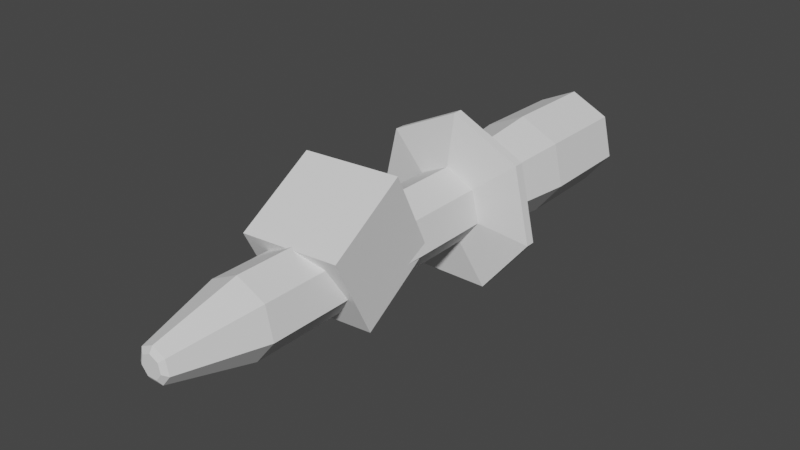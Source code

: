 # Source: Pipette_Blender.blend  (saved by Blender 2.80.74; exported with 4.5.12 LTS)
import bpy
from mathutils import Matrix  # noqa: F401  (used for matrix-valued properties, if any)

bpy.ops.wm.read_factory_settings(use_empty=True)
scene = bpy.context.scene
scene.name = 'Scene'

# ---- collections
col_collection = bpy.data.collections.new('Collection'); scene.collection.children.link(col_collection)

# ---- world
world_world = bpy.data.worlds.new('World'); scene.world = world_world
world_world.use_nodes = True; world_world.node_tree.nodes.clear()
_N = world_world.node_tree.nodes; _L = world_world.node_tree.links
n0 = _N.new('ShaderNodeOutputWorld'); n0.name = 'World Output'; n0.location = (300, 300)
n1 = _N.new('ShaderNodeBackground'); n1.name = 'Background'; n1.location = (10, 300)
n1.inputs[0].default_value = (0.05088, 0.05088, 0.05088, 1.0)
_L.new(n1.outputs[0], n0.inputs[0])
n0.is_active_output = True
world_world.color = (0.05088, 0.05088, 0.05088)
world_world.use_sun_shadow = False
world_world.sun_shadow_jitter_overblur = 0.0

# ---- meshes
me_cylinder = bpy.data.meshes.new('Cylinder')
me_cylinder.from_pydata([(-8.661e-09, 0.7457, 1.0), (0.583, 0.4649, 1.0), (0.727, -0.1659, 1.0), (0.3236, -0.6719, 1.0), (-0.3236, -0.6719, 1.0), (-0.727, -0.1659, 1.0), (-0.583, 0.4649, 1.0), (1.445, 1.152, 1.209), (2.887e-08, 1.848, 1.209), (1.801, -0.4111, 1.209), (0.8017, -1.665, 1.209), (-0.8017, -1.665, 1.209), (-1.801, -0.4111, 1.209), (-1.445, 1.152, 1.209), (1.445, 1.152, 1.408), (3.142e-08, 1.848, 1.408), (1.801, -0.4111, 1.408), (0.8017, -1.665, 1.408), (-0.8017, -1.665, 1.408), (-1.801, -0.4111, 1.408), (-1.445, 1.152, 1.408), (0.6213, 0.4955, 1.606), (-5.897e-09, 0.7947, 1.606), (0.7748, -0.1768, 1.606), (0.3448, -0.716, 1.606), (-0.3448, -0.716, 1.606), (-0.7748, -0.1768, 1.606), (-0.6213, 0.4955, 1.606), (0.6213, 0.4955, 7.092), (-1.951e-07, 0.7947, 7.092), (0.7748, -0.1768, 7.092), (0.3448, -0.716, 7.092), (-0.3448, -0.716, 7.092), (-0.7748, -0.1768, 7.092), (-0.6213, 0.4955, 7.092), (0.2743, 0.2188, 8.846), (-2.098e-07, 0.3509, 8.846), (0.3421, -0.07808, 8.846), (0.1522, -0.3161, 8.846), (-0.1522, -0.3161, 8.846), (-0.3421, -0.07808, 8.846), (-0.2743, 0.2188, 8.846), (0.182, 0.1452, 8.92), (-2.659e-07, 0.2328, 8.92), (0.227, -0.05181, 8.92), (0.101, -0.2098, 8.92), (-0.101, -0.2098, 8.92), (-0.227, -0.05181, 8.92), (-0.182, 0.1452, 8.92), (0.4076, 0.325, -1.095), (0.5083, -0.116, -1.095), (0.2262, -0.4697, -1.095), (-0.2262, -0.4697, -1.095), (-0.5083, -0.116, -1.095), (-0.4076, 0.325, -1.095), (3.766e-08, 0.5213, -1.095), (-0.583, 0.4649, -0.8925), (-0.727, -0.1659, -0.8925), (-0.3236, -0.6719, -0.8925), (0.3236, -0.6719, -0.8925), (0.727, -0.1659, -0.8925), (5.571e-08, 0.7457, -0.8925), (0.583, 0.4649, -0.8925)], [], [(5, 4, 11, 12), (8, 13, 20, 15), (1, 0, 8, 7), (3, 2, 9, 10), (6, 5, 12, 13), (4, 3, 10, 11), (0, 6, 13, 8), (2, 1, 7, 9), (18, 17, 24, 25), (12, 11, 18, 19), (10, 9, 16, 17), (7, 8, 15, 14), (13, 12, 19, 20), (11, 10, 17, 18), (9, 7, 14, 16), (21, 22, 29, 28), (16, 14, 21, 23), (15, 20, 27, 22), (19, 18, 25, 26), (17, 16, 23, 24), (14, 15, 22, 21), (20, 19, 26, 27), (29, 34, 41, 36), (27, 26, 33, 34), (25, 24, 31, 32), (23, 21, 28, 30), (22, 27, 34, 29), (26, 25, 32, 33), (24, 23, 30, 31), (41, 40, 47, 48), (33, 32, 39, 40), (31, 30, 37, 38), (28, 29, 36, 35), (34, 33, 40, 41), (32, 31, 38, 39), (30, 28, 35, 37), (42, 43, 48, 47, 46, 45, 44), (39, 38, 45, 46), (37, 35, 42, 44), (36, 41, 48, 43), (40, 39, 46, 47), (38, 37, 44, 45), (35, 36, 43, 42), (60, 59, 51, 50), (62, 60, 50, 49), (58, 57, 53, 52), (61, 62, 49, 55), (56, 61, 55, 54), (57, 56, 54, 53), (49, 50, 51, 52, 53, 54, 55), (59, 58, 52, 51), (4, 5, 57, 58), (2, 3, 59, 60), (6, 0, 61, 56), (0, 1, 62, 61), (3, 4, 58, 59), (5, 6, 56, 57), (1, 2, 60, 62)])
_uv = me_cylinder.uv_layers.new(name='UVMap')
_uv.uv.foreach_set('vector', [0.2857, 1.0, 0.4286, 1.0, 0.4286, 1.0, 0.2857, 1.0, 2.98e-08, 1.0, 0.1429, 1.0, 0.1429, 1.0, 2.98e-08, 1.0, 0.8571, 1.0, 1.0, 1.0, 1.0, 1.0, 0.8571, 1.0, 0.5714, 1.0, 0.7143, 1.0, 0.7143, 1.0, 0.5714, 1.0, 0.1429, 1.0, 0.2857, 1.0, 0.2857, 1.0, 0.1429, 1.0, 0.4286, 1.0, 0.5714, 1.0, 0.5714, 1.0, 0.4286, 1.0, 2.98e-08, 1.0, 0.1429, 1.0, 0.1429, 1.0, 2.98e-08, 1.0, 0.7143, 1.0, 0.8571, 1.0, 0.8571, 1.0, 0.7143, 1.0, 0.4286, 1.0, 0.5714, 1.0, 0.5714, 1.0, 0.4286, 1.0, 0.2857, 1.0, 0.4286, 1.0, 0.4286, 1.0, 0.2857, 1.0, 0.5714, 1.0, 0.7143, 1.0, 0.7143, 1.0, 0.5714, 1.0, 0.8571, 1.0, 1.0, 1.0, 1.0, 1.0, 0.8571, 1.0, 0.1429, 1.0, 0.2857, 1.0, 0.2857, 1.0, 0.1429, 1.0, 0.4286, 1.0, 0.5714, 1.0, 0.5714, 1.0, 0.4286, 1.0, 0.7143, 1.0, 0.8571, 1.0, 0.8571, 1.0, 0.7143, 1.0, 0.8571, 1.0, 1.0, 1.0, 1.0, 1.0, 0.8571, 1.0, 0.7143, 1.0, 0.8571, 1.0, 0.8571, 1.0, 0.7143, 1.0, 2.98e-08, 1.0, 0.1429, 1.0, 0.1429, 1.0, 2.98e-08, 1.0, 0.2857, 1.0, 0.4286, 1.0, 0.4286, 1.0, 0.2857, 1.0, 0.5714, 1.0, 0.7143, 1.0, 0.7143, 1.0, 0.5714, 1.0, 0.8571, 1.0, 1.0, 1.0, 1.0, 1.0, 0.8571, 1.0, 0.1429, 1.0, 0.2857, 1.0, 0.2857, 1.0, 0.1429, 1.0, 2.98e-08, 1.0, 0.1429, 1.0, 0.1429, 1.0, 2.98e-08, 1.0, 0.1429, 1.0, 0.2857, 1.0, 0.2857, 1.0, 0.1429, 1.0, 0.4286, 1.0, 0.5714, 1.0, 0.5714, 1.0, 0.4286, 1.0, 0.7143, 1.0, 0.8571, 1.0, 0.8571, 1.0, 0.7143, 1.0, 2.98e-08, 1.0, 0.1429, 1.0, 0.1429, 1.0, 2.98e-08, 1.0, 0.2857, 1.0, 0.4286, 1.0, 0.4286, 1.0, 0.2857, 1.0, 0.5714, 1.0, 0.7143, 1.0, 0.7143, 1.0, 0.5714, 1.0, 0.1429, 1.0, 0.2857, 1.0, 0.2857, 1.0, 0.1429, 1.0, 0.2857, 1.0, 0.4286, 1.0, 0.4286, 1.0, 0.2857, 1.0, 0.5714, 1.0, 0.7143, 1.0, 0.7143, 1.0, 0.5714, 1.0, 0.8571, 1.0, 1.0, 1.0, 1.0, 1.0, 0.8571, 1.0, 0.1429, 1.0, 0.2857, 1.0, 0.2857, 1.0, 0.1429, 1.0, 0.4286, 1.0, 0.5714, 1.0, 0.5714, 1.0, 0.4286, 1.0, 0.7143, 1.0, 0.8571, 1.0, 0.8571, 1.0, 0.7143, 1.0, 0.4376, 0.3996, 0.25, 0.49, 0.06236, 0.3996, 0.01602, 0.1966, 0.1459, 0.03377, 0.3541, 0.03377, 0.484, 0.1966, 0.4286, 1.0, 0.5714, 1.0, 0.5714, 1.0, 0.4286, 1.0, 0.7143, 1.0, 0.8571, 1.0, 0.8571, 1.0, 0.7143, 1.0, 2.98e-08, 1.0, 0.1429, 1.0, 0.1429, 1.0, 2.98e-08, 1.0, 0.2857, 1.0, 0.4286, 1.0, 0.4286, 1.0, 0.2857, 1.0, 0.5714, 1.0, 0.7143, 1.0, 0.7143, 1.0, 0.5714, 1.0, 0.8571, 1.0, 1.0, 1.0, 1.0, 1.0, 0.8571, 1.0, 0.7143, 1.0, 0.5714, 1.0, 0.5714, 1.0, 0.7143, 1.0, 0.8571, 1.0, 0.7143, 1.0, 0.7143, 1.0, 0.8571, 1.0, 0.4286, 1.0, 0.2857, 1.0, 0.2857, 1.0, 0.4286, 1.0, 1.0, 1.0, 0.8571, 1.0, 0.8571, 1.0, 1.0, 1.0, 0.1429, 1.0, 2.98e-08, 1.0, 2.98e-08, 1.0, 0.1429, 1.0, 0.2857, 1.0, 0.1429, 1.0, 0.1429, 1.0, 0.2857, 1.0, 0.8571, 1.0, 0.7143, 1.0, 0.5714, 1.0, 0.4286, 1.0, 0.2857, 1.0, 0.1429, 1.0, 2.98e-08, 1.0, 0.5714, 1.0, 0.4286, 1.0, 0.4286, 1.0, 0.5714, 1.0, 0.4286, 1.0, 0.2857, 1.0, 0.2857, 1.0, 0.4286, 1.0, 0.7143, 1.0, 0.5714, 1.0, 0.5714, 1.0, 0.7143, 1.0, 0.1429, 1.0, 2.98e-08, 1.0, 2.98e-08, 1.0, 0.1429, 1.0, 1.0, 1.0, 0.8571, 1.0, 0.8571, 1.0, 1.0, 1.0, 0.5714, 1.0, 0.4286, 1.0, 0.4286, 1.0, 0.5714, 1.0, 0.2857, 1.0, 0.1429, 1.0, 0.1429, 1.0, 0.2857, 1.0, 0.8571, 1.0, 0.7143, 1.0, 0.7143, 1.0, 0.8571, 1.0])
me_cylinder.use_remesh_preserve_volume = False
me_cylinder.use_remesh_preserve_attributes = False
me_cylinder.use_mirror_vertex_groups = False
me_cylinder.update()
me_cylinder_001 = bpy.data.meshes.new('Cylinder.001')
me_cylinder_001.from_pydata([(-1.079e-08, 0.8775, 1.015), (0.6861, 0.5471, 1.015), (0.8555, -0.1953, 1.015), (0.3807, -0.7906, 1.015), (-0.3807, -0.7906, 1.015), (-0.8555, -0.1953, 1.015), (-0.6861, 0.5471, 1.015), (0.5832, 0.4651, 0.7674), (0.7272, -0.166, 0.7674), (0.3236, -0.6721, 0.7674), (-0.3236, -0.6721, 0.7674), (-0.7272, -0.166, 0.7674), (-0.5832, 0.4651, 0.7674), (6.268e-08, 0.7459, 0.7674), (-0.6861, 0.5471, 0.8133), (-0.8555, -0.1953, 0.8133), (-0.3807, -0.7906, 0.8133), (0.3807, -0.7906, 0.8133), (0.8555, -0.1953, 0.8133), (6.497e-08, 0.8775, 0.8133), (0.6861, 0.5471, 0.8133), (-0.3668, -0.7616, -0.1985), (0.3668, -0.7616, -0.1985), (-0.8241, -0.1881, -0.1985), (0.8241, -0.1881, -0.1985), (0.6609, 0.527, -0.1985), (8.735e-08, 0.8453, -0.1985), (-0.6609, 0.527, -0.1985), (-0.358, -0.7434, -1.8), (0.358, -0.7434, -1.8), (-0.8045, -0.1836, -1.8), (0.8045, -0.1836, -1.8), (0.6451, 0.5145, -1.8), (7.116e-08, 0.8251, -1.8), (-0.6451, 0.5145, -1.8), (-0.3078, -0.6392, -1.929), (0.3078, -0.6392, -1.929), (-0.6917, -0.1579, -1.929), (0.6917, -0.1579, -1.929), (0.5547, 0.4423, -1.929), (6.496e-08, 0.7095, -1.929), (-0.5547, 0.4423, -1.929)], [], [(14, 19, 13, 12), (18, 17, 9, 8), (8, 9, 22, 24), (19, 20, 7, 13), (1, 0, 6, 5, 4, 3, 2), (16, 15, 11, 10), (15, 14, 12, 11), (17, 16, 10, 9), (4, 5, 15, 16), (2, 3, 17, 18), (6, 0, 19, 14), (0, 1, 20, 19), (3, 4, 16, 17), (5, 6, 14, 15), (1, 2, 18, 20), (20, 18, 8, 7), (21, 23, 30, 28), (13, 7, 25, 26), (10, 11, 23, 21), (7, 8, 24, 25), (11, 12, 27, 23), (12, 13, 26, 27), (9, 10, 21, 22), (33, 32, 39, 40), (23, 27, 34, 30), (27, 26, 33, 34), (24, 22, 29, 31), (22, 21, 28, 29), (26, 25, 32, 33), (25, 24, 31, 32), (40, 39, 38, 36, 35, 37, 41), (32, 31, 38, 39), (28, 30, 37, 35), (30, 34, 41, 37), (34, 33, 40, 41), (31, 29, 36, 38), (29, 28, 35, 36)])
_uv = me_cylinder_001.uv_layers.new(name='UVMap')
_uv.uv.foreach_set('vector', [0.1429, 1.0, 2.98e-08, 1.0, 2.98e-08, 1.0, 0.1429, 1.0, 0.7143, 1.0, 0.5714, 1.0, 0.5714, 1.0, 0.7143, 1.0, 0.7143, 1.0, 0.5714, 1.0, 0.5714, 1.0, 0.7143, 1.0, 1.0, 1.0, 0.8571, 1.0, 0.8571, 1.0, 1.0, 1.0, 0.8571, 1.0, 2.98e-08, 1.0, 0.1429, 1.0, 0.2857, 1.0, 0.4286, 1.0, 0.5714, 1.0, 0.7143, 1.0, 0.4286, 1.0, 0.2857, 1.0, 0.2857, 1.0, 0.4286, 1.0, 0.2857, 1.0, 0.1429, 1.0, 0.1429, 1.0, 0.2857, 1.0, 0.5714, 1.0, 0.4286, 1.0, 0.4286, 1.0, 0.5714, 1.0, 0.4286, 1.0, 0.2857, 1.0, 0.2857, 1.0, 0.4286, 1.0, 0.7143, 1.0, 0.5714, 1.0, 0.5714, 1.0, 0.7143, 1.0, 0.1429, 1.0, 2.98e-08, 1.0, 2.98e-08, 1.0, 0.1429, 1.0, 1.0, 1.0, 0.8571, 1.0, 0.8571, 1.0, 1.0, 1.0, 0.5714, 1.0, 0.4286, 1.0, 0.4286, 1.0, 0.5714, 1.0, 0.2857, 1.0, 0.1429, 1.0, 0.1429, 1.0, 0.2857, 1.0, 0.8571, 1.0, 0.7143, 1.0, 0.7143, 1.0, 0.8571, 1.0, 0.8571, 1.0, 0.7143, 1.0, 0.7143, 1.0, 0.8571, 1.0, 0.4286, 1.0, 0.2857, 1.0, 0.2857, 1.0, 0.4286, 1.0, 1.0, 1.0, 0.8571, 1.0, 0.8571, 1.0, 1.0, 1.0, 0.4286, 1.0, 0.2857, 1.0, 0.2857, 1.0, 0.4286, 1.0, 0.8571, 1.0, 0.7143, 1.0, 0.7143, 1.0, 0.8571, 1.0, 0.2857, 1.0, 0.1429, 1.0, 0.1429, 1.0, 0.2857, 1.0, 0.1429, 1.0, 2.98e-08, 1.0, 2.98e-08, 1.0, 0.1429, 1.0, 0.5714, 1.0, 0.4286, 1.0, 0.4286, 1.0, 0.5714, 1.0, 1.0, 1.0, 0.8571, 1.0, 0.8571, 1.0, 1.0, 1.0, 0.2857, 1.0, 0.1429, 1.0, 0.1429, 1.0, 0.2857, 1.0, 0.1429, 1.0, 2.98e-08, 1.0, 2.98e-08, 1.0, 0.1429, 1.0, 0.7143, 1.0, 0.5714, 1.0, 0.5714, 1.0, 0.7143, 1.0, 0.5714, 1.0, 0.4286, 1.0, 0.4286, 1.0, 0.5714, 1.0, 1.0, 1.0, 0.8571, 1.0, 0.8571, 1.0, 1.0, 1.0, 0.8571, 1.0, 0.7143, 1.0, 0.7143, 1.0, 0.8571, 1.0, 1.0, 1.0, 0.8571, 1.0, 0.7143, 1.0, 0.5714, 1.0, 0.4286, 1.0, 0.2857, 1.0, 0.1429, 1.0, 0.8571, 1.0, 0.7143, 1.0, 0.7143, 1.0, 0.8571, 1.0, 0.4286, 1.0, 0.2857, 1.0, 0.2857, 1.0, 0.4286, 1.0, 0.2857, 1.0, 0.1429, 1.0, 0.1429, 1.0, 0.2857, 1.0, 0.1429, 1.0, 2.98e-08, 1.0, 2.98e-08, 1.0, 0.1429, 1.0, 0.7143, 1.0, 0.5714, 1.0, 0.5714, 1.0, 0.7143, 1.0, 0.5714, 1.0, 0.4286, 1.0, 0.4286, 1.0, 0.5714, 1.0])
me_cylinder_001.use_remesh_preserve_volume = False
me_cylinder_001.use_remesh_preserve_attributes = False
me_cylinder_001.use_mirror_vertex_groups = False
me_cylinder_001.update()
me_cylinder_002 = bpy.data.meshes.new('Cylinder.002')
me_cylinder_002.from_pydata([(0.5173, 0.4168, 4.297), (0.01183, 0.6602, 4.297), (0.6421, -0.1302, 4.297), (0.2923, -0.5688, 4.297), (-0.2687, -0.5688, 4.297), (-0.6185, -0.1302, 4.297), (-0.4936, 0.4168, 4.297), (0.5173, 0.4168, 7.094), (0.01183, 0.6602, 7.094), (0.6421, -0.1302, 7.094), (0.2923, -0.5688, 7.094), (-0.2687, -0.5688, 7.094), (-0.6185, -0.1302, 7.094), (-0.4936, 0.4168, 7.094), (0.235, 0.1916, 8.521), (0.01183, 0.2991, 8.521), (0.2901, -0.04985, 8.521), (0.1357, -0.2435, 8.521), (-0.112, -0.2435, 8.521), (-0.2665, -0.04985, 8.521), (-0.2113, 0.1916, 8.521), (0.1599, 0.1318, 8.581), (0.01183, 0.2031, 8.581), (0.1965, -0.02848, 8.581), (0.09401, -0.157, 8.581), (-0.07035, -0.157, 8.581), (-0.1728, -0.02848, 8.581), (-0.1363, 0.1318, 8.581)], [], [(0, 1, 8, 7), (0, 2, 3, 4, 5, 6, 1), (8, 13, 20, 15), (6, 5, 12, 13), (4, 3, 10, 11), (2, 0, 7, 9), (1, 6, 13, 8), (5, 4, 11, 12), (3, 2, 9, 10), (20, 19, 26, 27), (12, 11, 18, 19), (10, 9, 16, 17), (7, 8, 15, 14), (13, 12, 19, 20), (11, 10, 17, 18), (9, 7, 14, 16), (21, 22, 27, 26, 25, 24, 23), (18, 17, 24, 25), (16, 14, 21, 23), (15, 20, 27, 22), (19, 18, 25, 26), (17, 16, 23, 24), (14, 15, 22, 21)])
_uv = me_cylinder_002.uv_layers.new(name='UVMap')
_uv.uv.foreach_set('vector', [0.8571, 1.0, 1.0, 1.0, 1.0, 1.0, 0.8571, 1.0, 0.8571, 1.0, 0.7143, 1.0, 0.5714, 1.0, 0.4286, 1.0, 0.2857, 1.0, 0.1429, 1.0, 2.98e-08, 1.0, 2.98e-08, 1.0, 0.1429, 1.0, 0.1429, 1.0, 2.98e-08, 1.0, 0.1429, 1.0, 0.2857, 1.0, 0.2857, 1.0, 0.1429, 1.0, 0.4286, 1.0, 0.5714, 1.0, 0.5714, 1.0, 0.4286, 1.0, 0.7143, 1.0, 0.8571, 1.0, 0.8571, 1.0, 0.7143, 1.0, 2.98e-08, 1.0, 0.1429, 1.0, 0.1429, 1.0, 2.98e-08, 1.0, 0.2857, 1.0, 0.4286, 1.0, 0.4286, 1.0, 0.2857, 1.0, 0.5714, 1.0, 0.7143, 1.0, 0.7143, 1.0, 0.5714, 1.0, 0.1429, 1.0, 0.2857, 1.0, 0.2857, 1.0, 0.1429, 1.0, 0.2857, 1.0, 0.4286, 1.0, 0.4286, 1.0, 0.2857, 1.0, 0.5714, 1.0, 0.7143, 1.0, 0.7143, 1.0, 0.5714, 1.0, 0.8571, 1.0, 1.0, 1.0, 1.0, 1.0, 0.8571, 1.0, 0.1429, 1.0, 0.2857, 1.0, 0.2857, 1.0, 0.1429, 1.0, 0.4286, 1.0, 0.5714, 1.0, 0.5714, 1.0, 0.4286, 1.0, 0.7143, 1.0, 0.8571, 1.0, 0.8571, 1.0, 0.7143, 1.0, 0.4376, 0.3996, 0.25, 0.49, 0.06236, 0.3996, 0.01602, 0.1966, 0.1459, 0.03377, 0.3541, 0.03377, 0.484, 0.1966, 0.4286, 1.0, 0.5714, 1.0, 0.5714, 1.0, 0.4286, 1.0, 0.7143, 1.0, 0.8571, 1.0, 0.8571, 1.0, 0.7143, 1.0, 2.98e-08, 1.0, 0.1429, 1.0, 0.1429, 1.0, 2.98e-08, 1.0, 0.2857, 1.0, 0.4286, 1.0, 0.4286, 1.0, 0.2857, 1.0, 0.5714, 1.0, 0.7143, 1.0, 0.7143, 1.0, 0.5714, 1.0, 0.8571, 1.0, 1.0, 1.0, 1.0, 1.0, 0.8571, 1.0])
me_cylinder_002.use_remesh_preserve_volume = False
me_cylinder_002.use_remesh_preserve_attributes = False
me_cylinder_002.use_mirror_vertex_groups = False
me_cylinder_002.update()
me_cube_001 = bpy.data.meshes.new('Cube.001')
me_cube_001.from_pydata([(-1.0, -1.0, -1.0), (-1.0, -1.0, 1.0), (-1.0, 1.0, -1.0), (-1.0, 1.0, 1.0), (1.0, -1.0, -1.0), (1.0, -1.0, 1.0), (1.0, 1.0, -1.0), (1.0, 1.0, 1.0)], [], [(0, 1, 3, 2), (2, 3, 7, 6), (6, 7, 5, 4), (4, 5, 1, 0), (2, 6, 4, 0), (7, 3, 1, 5)])
_uv = me_cube_001.uv_layers.new(name='UVMap')
_uv.uv.foreach_set('vector', [0.375, 0.0, 0.625, 0.0, 0.625, 0.25, 0.375, 0.25, 0.375, 0.25, 0.625, 0.25, 0.625, 0.5, 0.375, 0.5, 0.375, 0.5, 0.625, 0.5, 0.625, 0.75, 0.375, 0.75, 0.375, 0.75, 0.625, 0.75, 0.625, 1.0, 0.375, 1.0, 0.125, 0.5, 0.375, 0.5, 0.375, 0.75, 0.125, 0.75, 0.625, 0.5, 0.875, 0.5, 0.875, 0.75, 0.625, 0.75])
me_cube_001.use_remesh_preserve_volume = False
me_cube_001.use_remesh_preserve_attributes = False
me_cube_001.use_mirror_vertex_groups = False
me_cube_001.update()
arm_armature = bpy.data.armatures.new('Armature')  # bones are not reproduced

# ---- objects
ob_glas = bpy.data.objects.new('glas', me_cylinder)
ob_gummy = bpy.data.objects.new('gummy', me_cylinder_001)
ob_gummie_armature = bpy.data.objects.new('Gummie Armature', arm_armature)
ob_liquid = bpy.data.objects.new('liquid', me_cylinder_002)
ob_cube = bpy.data.objects.new('Cube', me_cube_001)

# ---- transforms, parenting, visibility, modifiers, constraints
ob_glas.location = (0.0, 0.0, 0.0)
ob_glas.rotation_euler = (1.571, 0.0, 0.0)
ob_glas.lineart.crease_threshold = 0.0
ob_gummy.parent = ob_gummie_armature
ob_gummy.matrix_parent_inverse = Matrix(((1.0, -0.0, 0.0, -0.0), (0.0, -0.0007703, -1.0, 0.0), (0.0, 1.0, -0.0007703, 0.0), (-0.0, 0.0, 0.0, 1.0)))
ob_gummy.location = (0.0, 0.7126, 0.0)
ob_gummy.rotation_euler = (1.571, 0.0, 0.0)
ob_gummy.scale = (1.255, 1.255, 1.255)
ob_gummy.lineart.crease_threshold = 0.0
_vg = ob_gummy.vertex_groups.new(name='Bone')
for _i, _w in zip([0, 1, 2, 3, 4, 5, 6, 7, 8, 9, 10, 11, 12, 13, 14, 15, 16, 17, 18, 19, 20, 21, 22, 23, 24, 25, 26, 27], [0.902, 0.8825, 0.8966, 0.9037, 0.8847, 0.9032, 0.8842, 0.8151, 0.819, 0.8211, 0.8162, 0.8204, 0.8159, 0.8199, 0.8492, 0.8591, 0.8495, 0.8597, 0.8558, 0.8584, 0.848, 0.0922, 0.09248, 0.09246, 0.09241, 0.09222, 0.09252, 0.09228]): _vg.add([_i], _w, 'REPLACE')
_vg = ob_gummy.vertex_groups.new(name='Bone.001')
for _i, _w in zip([0, 1, 2, 3, 4, 5, 6, 7, 8, 9, 10, 11, 12, 13, 14, 15, 16, 17, 18, 19, 20, 21, 22, 23, 24, 25, 26, 27, 28, 29, 30, 31, 32, 33, 34, 35, 36, 37, 38, 39, 40, 41], [0.09079, 0.1089, 0.09586, 0.08925, 0.1068, 0.08972, 0.1073, 0.1714, 0.1678, 0.1659, 0.1704, 0.1665, 0.1706, 0.1669, 0.1398, 0.1306, 0.1395, 0.13, 0.1337, 0.1313, 0.1408, 0.8415, 0.8412, 0.8411, 0.8413, 0.8414, 0.8411, 0.8413, 0.08189, 0.08012, 0.08001, 0.08209, 0.08063, 0.08244, 0.08086, 0.06645, 0.06101, 0.06101, 0.06674, 0.06195, 0.06733, 0.06311]): _vg.add([_i], _w, 'REPLACE')
_vg = ob_gummy.vertex_groups.new(name='Bone.002')
for _i, _w in zip([21, 22, 23, 24, 25, 26, 27, 28, 29, 30, 31, 32, 33, 34, 35, 36, 37, 38, 39, 40, 41], [0.06629, 0.06633, 0.0664, 0.0663, 0.06643, 0.06636, 0.06643, 0.9091, 0.9111, 0.9112, 0.9089, 0.9105, 0.9085, 0.9103, 0.9263, 0.9323, 0.9323, 0.9259, 0.9312, 0.9253, 0.93]): _vg.add([_i], _w, 'REPLACE')
_m = ob_gummy.modifiers.new('Armature', 'ARMATURE')
_m.object = ob_gummie_armature
ob_gummie_armature.location = (0.0, 0.0, 0.0)
ob_gummie_armature.rotation_euler = (-1.572, -0.0, 0.0)
ob_gummie_armature.lineart.crease_threshold = 0.0
ob_liquid.location = (0.0, 0.0, 0.0)
ob_liquid.rotation_euler = (1.571, 0.0, 0.0)
ob_liquid.lineart.crease_threshold = 0.0
ob_cube.location = (-0.1572, -4.556, 0.3334)
ob_cube.rotation_euler = (0.4787, -0.0005358, 0.0862)
ob_cube.lineart.crease_threshold = 0.0
_m = ob_cube.modifiers.new('Boolean', 'BOOLEAN')
_m.object = ob_liquid
_m.solver = 'FAST'

# ---- collection membership
col_collection.objects.link(ob_glas)
col_collection.objects.link(ob_gummy)
col_collection.objects.link(ob_gummie_armature)
col_collection.objects.link(ob_liquid)
col_collection.objects.link(ob_cube)

# ---- scene / render settings (as saved in the file)
scene.frame_start = 0; scene.frame_end = 37; scene.frame_set(0)
scene.render.engine = 'BLENDER_EEVEE_NEXT'
scene.cycles.use_denoising = False
scene.cycles.samples = 128
scene.cycles.sampling_pattern = 'TABULATED_SOBOL'
scene.cycles.use_adaptive_sampling = False
scene.cycles.use_light_tree = False
scene.view_settings.view_transform = 'Filmic'
bpy.context.view_layer.update()

# ---- added for rendering (the .blend has no active camera and no usable light): camera, sun
cam_auto = bpy.data.cameras.new('AutoCamera')
cam_auto.lens = 50.0
cam_auto.sensor_width = 36.0
cam_auto.clip_end = 1000.0
ob_auto_camera = bpy.data.objects.new('AutoCamera', cam_auto)
scene.collection.objects.link(ob_auto_camera)
ob_auto_camera.location = (11.8565, -17.2551, 9.57669)
ob_auto_camera.rotation_euler = (1.09748, -7.21219e-08, 0.694738)
scene.camera = ob_auto_camera
light_auto_sun = bpy.data.lights.new('AutoSun', 'SUN')
light_auto_sun.energy = 3.0
light_auto_sun.angle = 0.0523599
ob_auto_sun = bpy.data.objects.new('AutoSun', light_auto_sun)
scene.collection.objects.link(ob_auto_sun)
ob_auto_sun.rotation_euler = (0.872665, 0.174533, 0.523599)
bpy.context.view_layer.update()
